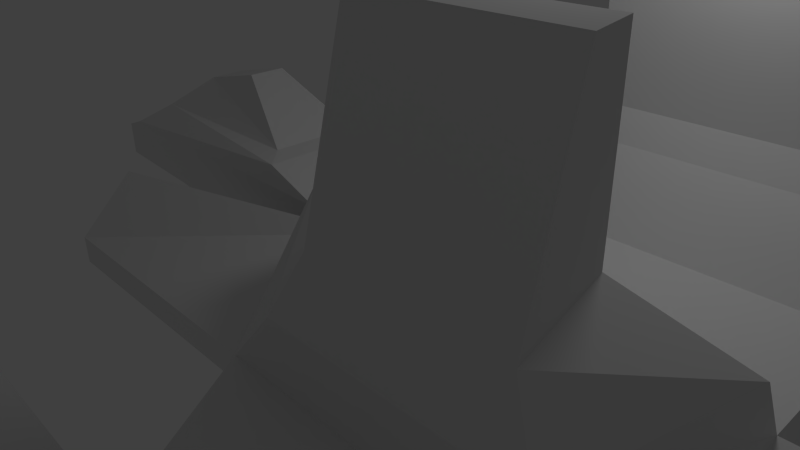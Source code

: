 # Source: ship_00-000.blend  (saved by Blender 2.54.0; exported with 4.5.12 LTS)
import bpy
from mathutils import Matrix  # noqa: F401  (used for matrix-valued properties, if any)

bpy.ops.wm.read_factory_settings(use_empty=True)
scene = bpy.context.scene
scene.name = 'Scene'

# ---- collections
col_collection_1 = bpy.data.collections.new('Collection 1'); scene.collection.children.link(col_collection_1)

# ---- materials (node trees are filled in below, after node groups)
mat_material = bpy.data.materials.new('Material')
mat_material.alpha_threshold = 0.0
mat_material.use_transparent_shadow = False
mat_material.roughness = 0.5
mat_material.line_color = (0.0, 0.0, 0.0, 1.0)

# ---- material node trees

# ---- world
world_world = bpy.data.worlds.new('World'); scene.world = world_world
world_world.color = (0.05088, 0.05088, 0.05088)
world_world.use_sun_shadow = False
world_world.sun_shadow_jitter_overblur = 0.0
world_world.cycles.sampling_method = 'MANUAL'
world_world.cycles.sample_map_resolution = 256

# ---- cameras
cam_camera = bpy.data.cameras.new('Camera')
cam_camera.clip_end = 100.0
cam_camera.lens = 35.0
cam_camera.ortho_scale = 7.314
cam_camera.dof.focus_distance = 0.0
cam_camera.dof.aperture_fstop = 128.0

# ---- lights
light_lamp = bpy.data.lights.new('Lamp', 'POINT')
light_lamp.transmission_factor = 0.0
light_lamp.cutoff_distance = 30.0
light_lamp.energy = 100.0
light_lamp.shadow_buffer_clip_start = 1.001
light_lamp.shadow_soft_size = 1.0
light_lamp.shadow_maximum_resolution = 0.006
light_lamp.use_absolute_resolution = True
light_lamp.cycles.use_multiple_importance_sampling = False

# ---- meshes
me_cube = bpy.data.meshes.new('Cube')
me_cube.from_pydata([(-1.0, 1.0, -1.0), (-0.08521, 1.0, 1.0), (6.0, 1.0, 1.0), (6.0, 1.0, -1.0), (6.0, 3.0, -0.2), (6.0, 3.0, 0.2), (1.0, 3.0, 0.2), (2.25, 5.0, -0.2), (4.75, 6.0, -0.2), (4.75, 6.0, 0.2), (4.75, 5.0, 0.2), (4.75, 5.0, -0.2), (5.75, 5.0, 0.2), (5.75, 5.0, -0.2), (5.75, 6.0, -0.2), (5.75, 6.0, 0.2), (2.25, 6.0, -0.2), (2.25, 6.0, 0.2), (2.25, 5.0, 0.2), (-0.75, 5.0, -0.2), (-0.75, 5.0, 0.2), (-0.75, 6.0, -0.2), (-0.75, 6.0, 0.2), (-1.0, 0.3211, -1.0), (-5.0, 0.3211, -0.3834), (-5.0, 1.0, 1.0), (-7.0, 0.3, 0.3), (-7.0, 0.3, -0.3), (-1.0, 1.0, 1.337), (-1.309, 0.6783, 1.381), (-4.357, 0.6783, 1.381), (-3.564, 0.2821, 1.917), (-2.436, 0.2821, 2.173), (0.9486, 1.673, 1.928), (1.858, 3.069, 1.128), (5.142, 3.069, 1.128), (6.051, 1.673, 1.928), (2.25, 1.844, 2.343), (4.75, 1.844, 2.343), (4.75, 2.844, 1.943), (2.25, 2.844, 1.943), (7.105, 1.0, 1.0), (6.547, 2.622, 0.2), (6.547, 2.622, -0.2), (7.105, 1.0, -1.0), (2.25, 1.844, 4.301), (2.25, 2.26, 4.249), (4.75, 2.26, 4.249), (4.75, 1.844, 4.301), (1.0, 3.0, -0.2), (1.0, 1.0, 1.0), (1.0, 1.0, -1.0), (-3.0, 2.18, 0.3851), (-3.0, 2.18, 1.0), (-3.0, 3.0, -0.2), (-3.0, 3.0, 0.2), (-5.0, 1.192e-06, -0.7073), (1.0, -5.96e-08, -1.0), (-1.0, 2.98e-07, -1.0), (1.0, -5.364e-07, 1.0), (6.0, -1.967e-06, 1.0), (6.0, -1.431e-06, -1.0), (-0.08521, 1.788e-07, 1.0), (-5.0, 1.132e-06, 1.0), (-7.0, 1.639e-06, 0.3), (-7.0, 1.639e-06, -0.3), (-1.0, 1.788e-07, 1.337), (-1.309, 3.576e-07, 1.381), (-4.357, 9.537e-07, 1.381), (-3.564, 8.047e-07, 1.917), (-2.436, 5.662e-07, 2.173), (4.852, 1.57, -1.092), (4.852, 2.651, -0.6598), (2.148, 2.651, -0.6598), (2.148, 1.57, -1.092)], [], [(0, 1, 50, 51), (49, 6, 18, 7), (6, 5, 10, 18), (5, 4, 11, 10), (4, 49, 7, 11), (11, 7, 16, 8), (18, 10, 9, 17), (16, 17, 9, 8), (10, 11, 13, 12), (11, 8, 14, 13), (8, 9, 15, 14), (9, 10, 12, 15), (12, 13, 14, 15), (7, 18, 20, 19), (16, 7, 19, 21), (18, 17, 22, 20), (17, 16, 21, 22), (19, 20, 22, 21), (1, 0, 23), (1, 23, 24, 25), (25, 24, 27, 26), (1, 25, 28), (28, 25, 30, 29), (29, 30, 31, 32), (6, 50, 33, 34), (5, 6, 34, 35), (2, 5, 35, 36), (50, 2, 36, 33), (33, 36, 38, 37), (36, 35, 39, 38), (35, 34, 40, 39), (34, 33, 37, 40), (5, 2, 41, 42), (4, 5, 42, 43), (3, 4, 43, 44), (2, 3, 44, 41), (41, 44, 43, 42), (40, 37, 45, 46), (39, 40, 46, 47), (38, 39, 47, 48), (37, 38, 48, 45), (45, 48, 47, 46), (51, 50, 53, 52), (49, 51, 52, 54), (50, 6, 55, 53), (6, 49, 54, 55), (52, 53, 55, 54), (56, 24, 23), (24, 56, 27), (58, 0, 51, 57), (1, 62, 59, 50), (50, 59, 60, 2), (57, 51, 3, 61), (2, 60, 61, 3), (63, 25, 26, 64), (64, 26, 27, 65), (62, 1, 28, 66), (66, 28, 29, 67), (25, 63, 68, 30), (30, 68, 69, 31), (67, 29, 32, 70), (70, 32, 31, 69), (65, 27, 56), (23, 58, 56), (4, 3, 71, 72), (49, 4, 72, 73), (51, 49, 73, 74), (3, 51, 74, 71), (71, 74, 73, 72)])
me_cube.materials.append(mat_material)
me_cube.use_remesh_preserve_volume = False
me_cube.use_remesh_preserve_attributes = False
me_cube.use_mirror_vertex_groups = False
me_cube.update()

# ---- objects
ob_cube = bpy.data.objects.new('Cube', me_cube)
ob_lamp = bpy.data.objects.new('Lamp', light_lamp)
ob_camera = bpy.data.objects.new('Camera', cam_camera)

# ---- transforms, parenting, visibility, modifiers, constraints
ob_cube.location = (0.0, 0.0, 0.0)
ob_cube.lock_rotations_4d = False
ob_cube.empty_display_type = 'ARROWS'
ob_cube.lineart.crease_threshold = 0.0
_m = ob_cube.modifiers.new('Mirror', 'MIRROR')
_m.use_axis = (False, True, False)
ob_lamp.location = (4.076, 1.005, 5.904)
ob_lamp.rotation_euler = (0.6503, 0.05522, 1.866)
ob_lamp.lock_rotations_4d = False
ob_lamp.empty_display_type = 'ARROWS'
ob_lamp.color = (0.0, 0.0, 0.0, 0.0)
ob_lamp.lineart.crease_threshold = 0.0
ob_camera.location = (7.481, -6.508, 5.344)
ob_camera.rotation_euler = (1.109, 0.01082, 0.8149)
ob_camera.lock_rotations_4d = False
ob_camera.empty_display_type = 'ARROWS'
ob_camera.color = (0.0, 0.0, 0.0, 0.0)
ob_camera.display_type = 'WIRE'
ob_camera.lineart.crease_threshold = 0.0

# ---- collection membership
col_collection_1.objects.link(ob_cube)
col_collection_1.objects.link(ob_lamp)
col_collection_1.objects.link(ob_camera)

# ---- scene / render settings (as saved in the file)
scene.camera = ob_camera
scene.frame_start = 1; scene.frame_end = 250; scene.frame_set(20)
scene.render.engine = 'BLENDER_EEVEE_NEXT'
scene.render.image_settings.color_mode = 'RGB'
scene.render.image_settings.compression = 90
scene.render.resolution_percentage = 50
scene.render.dither_intensity = 0.0
scene.render.bake_margin = 2
scene.render.bake_bias = 0.0
scene.cycles.use_denoising = False
scene.cycles.samples = 10
scene.cycles.sampling_pattern = 'TABULATED_SOBOL'
scene.cycles.light_sampling_threshold = 0.0
scene.cycles.use_adaptive_sampling = False
scene.cycles.use_light_tree = False
scene.cycles.blur_glossy = 0.0
scene.cycles.volume_bounces = 1
scene.cycles.pixel_filter_type = 'GAUSSIAN'
scene.cycles.sample_clamp_indirect = 0.0
scene.view_settings.view_transform = 'Standard'
bpy.context.view_layer.update()
